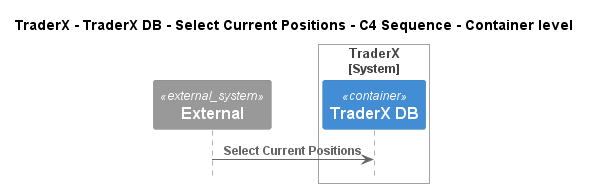

The diagram above was rendered by PlantUML. Its source (embedded in the PNG):
@startuml
!pragma layout smetana
!include ..\..\..\..\..\..\..\.c4s\C4_Sequence.puml

title TraderX - TraderX DB - Select Current Positions - C4 Sequence - Container level

System_Ext(C4InterFlow.SoftwareSystems.ExternalSystem, "External", "")

System_Boundary(TraderX.SoftwareSystems.TraderX, "TraderX")
    ContainerDb(TraderX.SoftwareSystems.TraderX.Containers.TraderXDB, "TraderX DB", "", "Database which stores account")
Boundary_End()

Rel(C4InterFlow.SoftwareSystems.ExternalSystem, TraderX.SoftwareSystems.TraderX.Containers.TraderXDB, "Select Current Positions")


@enduml